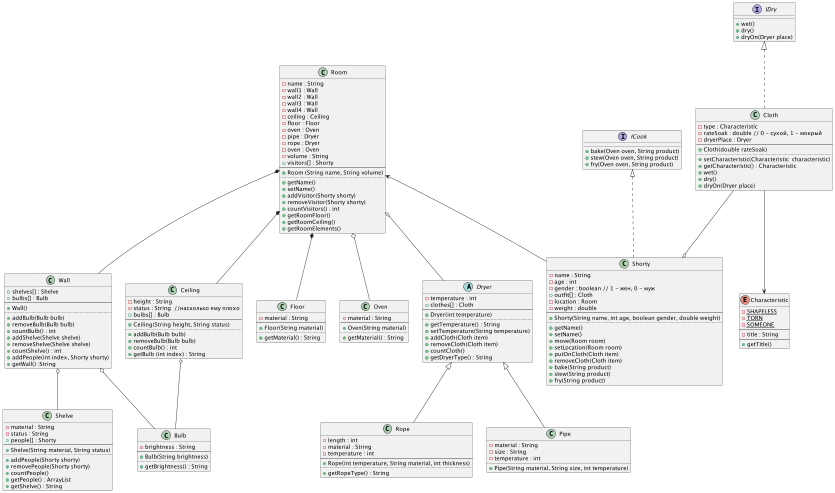

The diagram above was rendered by PlantUML. Its source (embedded in the PNG):
@startuml

enum Characteristic {
    -{static}SHAPELESS
    -{static}TORN
    -{static}SOMEONE
    --
    -title : String
    --
    +getTitle()
}

interface ICook {
    +bake(Oven oven, String product)
    +stew(Oven oven, String product)
    +fry(Oven oven, String product)
}

interface IDry {
    +wet()
    +dry()
    +dryOn(Dryer place)
}

class Cloth {
    -type : Characteristic
    -rateSoak : double // 0 - сухой, 1 - мокрый
    -dryerPlace : Dryer
    --
    + Cloth(double rateSoak)
    ..
    +setCharacteristic(Characteristic  characteristic)
    +getCharacteristic() : Characteristic
    +wet()
    +dry()
    +dryOn(Dryer place)
}

class Shorty {
    -name : String
    -age : int
    -gender : boolean // 1 - жен, 0 - муж
    +outfit[] : Cloth
    -location : Room
    -weight : double
    --
    +Shorty(String name, int age, boolean gender, double weight)
    ..
    +getName()
    +setName()
    +move(Room room)
    +setLocation(Room room)
    +putOnCloth(Cloth item)
    +removeCloth(Cloth item)
    +bake(String product)
    +stew(String product)
    +fry(String product)
}

class Room {
    -name : String
    -wall1 : Wall
    -wall2 : Wall
    -wall3 : Wall
    -wall4 : Wall
    -ceiling : Ceiling
    -floor : Floor
    -oven : Oven
    -pipe : Dryer
    -rope : Dryer
    -oven : Oven
    -volume : String
    +visitors[] : Shorty
    --
    + Room (String name, String volume)
    ..
    +getName()
    +setName()
    +addVisitor(Shorty shorty)
    +removeVisitor(Shorty shorty)
    +countVisitors() : int
    +getRoomFloor()
    +getRoomCeiling()
    +getRoomElements()
}

class Wall {
    +shelves[] : Shelve
    +bulbs[] : Bulb
    --
    +Wall()
    ..
    +addBulb(Bulb bulb)
    +removeBulb(Bulb bulb)
    +countBulb() : int
    +addShelve(Shelve shelve)
    +removeShelve(Shelve shelve)
    +countShelve() : int
    +addPeople(int index, Shorty shorty)
    +getWall() :String
}

class Ceiling {
    -height : String
    -status : String  //насколько ему плохо
    +bulbs[] : Bulb
    --
    +Ceiling(String height, String status)
    ..
    +addBulb(Bulb bulb)
    +removeBulb(Bulb bulb)
    +countBulb() : int
    +getBulb (int index) : String
}
class Floor {
    -material : String
    --
    +Floor(String material)
    ..
    +getMaterial() : String
}
class Shelve {
    -material : String
    -status : String
    +people[] : Shorty
    --
    +Shelve(String material, String status)
    ..
    +addPeople(Shorty shorty)
    +removePeople(Shorty shorty)
    +countPeople()
    +getPeople() : ArrayList
    +getShelve() : String
}

class Oven {
    -material : String
    --
    +Oven(String material)
    ..
    +getMaterial() : String
}
abstract Dryer {
    -temperature : int
    +clothes[] : Cloth
    --
    +Dryer(int temperature)
    ..
    +getTemperature() : String
    +setTemperature(String temperature)
    +addCloth(Cloth item)
    +removeCloth(Cloth item)
    +countCloth()
    +getDryerType() : String
}
class Rope {
    -length : int
    -material : String
    -temperature : int
    --
    +Rope(int temperature, String material, int thickness)
    ..
    +getRopeType() : String
}
class Pipe {
    -material : String
    -size : String
    -temperature : int
    +Pipe(String material, String size, int temperature)

}

class Bulb {
    -brightness : String
    --
    +Bulb(String brightness)
    ..
    +getBrightness() : String
}

Cloth --> Characteristic

ICook <|.. Shorty
Room <-- Shorty
Room *-- Ceiling
Room *-- Wall
Room *-- Floor
Wall o-- Shelve
Room o-- Oven
Ceiling o-- Bulb
Wall o-- Bulb
Room o-- Dryer
Dryer <|-- Pipe
Dryer <|-- Rope

Cloth --o Shorty

IDry <|.. Cloth
@enduml